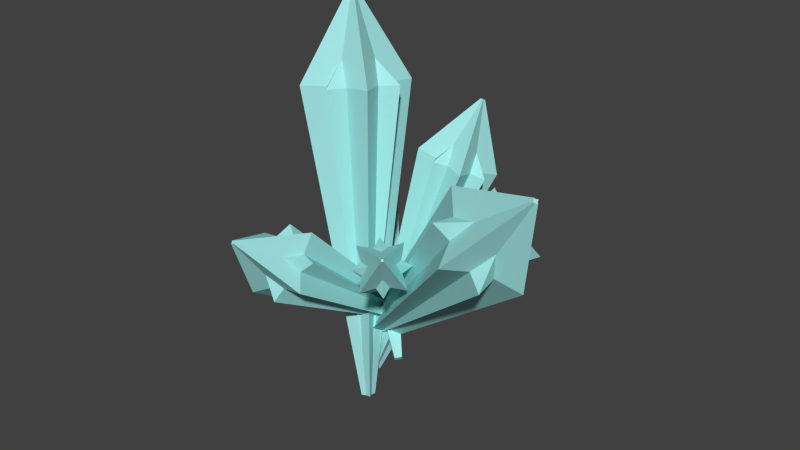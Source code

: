 # Source: icepike_seed.blend  (saved by Blender 2.72.0; exported with 4.5.12 LTS)
import bpy
from mathutils import Matrix  # noqa: F401  (used for matrix-valued properties, if any)

bpy.ops.wm.read_factory_settings(use_empty=True)
scene = bpy.context.scene
scene.name = 'Scene'

# ---- collections
col_collection_1 = bpy.data.collections.new('Collection 1'); scene.collection.children.link(col_collection_1)

# ---- materials (node trees are filled in below, after node groups)
mat_icespike_saplingb = bpy.data.materials.new('icespike_saplingB')
mat_icespike_saplingb.alpha_threshold = 0.0
mat_icespike_saplingb.use_transparent_shadow = False
mat_icespike_saplingb.diffuse_color = (0.3755, 0.8, 0.7885, 1.0)
mat_icespike_saplingb.roughness = 0.5
mat_icespike_saplingb.specular_intensity = 0.0
mat_icespike_saplinga = bpy.data.materials.new('icespike_saplingA')
mat_icespike_saplinga.alpha_threshold = 0.0
mat_icespike_saplinga.use_transparent_shadow = False
mat_icespike_saplinga.diffuse_color = (0.3755, 0.8, 0.7885, 1.0)
mat_icespike_saplinga.roughness = 0.5
mat_icespike_saplinga.specular_intensity = 0.0
mat_snowdirt = bpy.data.materials.new('snowdirt')
mat_snowdirt.alpha_threshold = 0.0
mat_snowdirt.use_transparent_shadow = False
mat_snowdirt.diffuse_color = (1.0, 1.0, 1.0, 1.0)
mat_snowdirt.roughness = 0.5
mat_snowdirt.specular_intensity = 0.0

# ---- material node trees

# ---- world
world_world = bpy.data.worlds.new('World'); scene.world = world_world
world_world.color = (0.05088, 0.05088, 0.05088)
world_world.use_sun_shadow = False
world_world.sun_shadow_jitter_overblur = 0.0
world_world.cycles.sampling_method = 'MANUAL'
world_world.cycles.sample_map_resolution = 256

# ---- meshes
me_cylinder_052 = bpy.data.meshes.new('Cylinder.052')
me_cylinder_052.from_pydata([(0.06131, -2.011, 0.7732), (1.121, 1.185, 0.283), (-0.03947, -1.991, 0.7594), (0.3504, 1.339, 0.1778), (-0.03171, -2.02, 0.6602), (0.4098, 1.117, -0.5815), (0.06907, -2.04, 0.674), (1.181, 0.9631, -0.4762), (-0.02435, -2.008, 0.7114), (0.4661, 1.211, -0.1901), (0.05395, -2.024, 0.722), (1.065, 1.091, -0.1083), (0.01178, -2.005, 0.7553), (0.7425, 1.237, 0.1457), (0.01782, -2.027, 0.6781), (0.7887, 1.065, -0.4441), (0.0148, -2.016, 0.7167), (0.9907, 2.016, -0.3602), (0.9462, 2.025, -0.3663), (0.9496, 2.012, -0.4101), (0.9941, 2.003, -0.4041), (0.9529, 2.017, -0.3875), (0.9875, 2.01, -0.3828), (0.9688, 2.019, -0.3681), (0.9715, 2.009, -0.4022), (0.9702, 2.014, -0.3852), (0.0815, -1.705, 0.6817), (0.7246, 1.293, 0.3409), (0.03828, -1.709, 0.6287), (0.2679, 1.248, -0.2188), (0.08918, -1.732, 0.589), (0.8057, 1.006, -0.6383), (0.1324, -1.728, 0.642), (1.262, 1.05, -0.07857), (0.06855, -1.72, 0.6148), (0.5877, 1.132, -0.3661), (0.1021, -1.717, 0.6559), (0.9425, 1.166, 0.06872), (0.06557, -1.709, 0.6508), (0.5562, 1.243, 0.01424), (0.1051, -1.727, 0.6199), (0.9741, 1.055, -0.3116), (0.08534, -1.718, 0.6353), (0.8609, 1.566, -0.2406), (0.8418, 1.564, -0.2641), (0.8643, 1.554, -0.2816), (0.8834, 1.556, -0.2582), (0.8552, 1.559, -0.2702), (0.87, 1.561, -0.252), (0.8539, 1.564, -0.2543), (0.8714, 1.556, -0.2679), (0.8626, 1.56, -0.2611), (0.3102, -1.409, 0.6945), (-1.866, 0.4081, -0.4971), (0.3251, -1.441, 0.6364), (-1.71, 0.06338, -1.111), (0.3771, -1.398, 0.6256), (-1.16, 0.5171, -1.226), (0.3622, -1.366, 0.6837), (-1.317, 0.8618, -0.6114), (0.3494, -1.416, 0.6375), (-1.452, 0.3287, -1.1), (0.3379, -1.391, 0.6826), (-1.574, 0.5965, -0.6228), (0.3234, -1.42, 0.6642), (-1.727, 0.2864, -0.817), (0.3638, -1.387, 0.6558), (-1.3, 0.6388, -0.9058), (0.3436, -1.403, 0.66), (-1.794, 0.7279, -1.064), (-1.788, 0.7135, -1.09), (-1.765, 0.7324, -1.095), (-1.771, 0.7469, -1.069), (-1.777, 0.7246, -1.09), (-1.782, 0.7358, -1.07), (-1.788, 0.7228, -1.078), (-1.771, 0.7375, -1.081), (-1.78, 0.7302, -1.08), (0.5207, -1.562, 0.8801), (-1.634, 0.7326, -0.3868), (0.4806, -1.643, 0.8298), (-1.941, 0.1135, -0.7717), (0.552, -1.632, 0.7557), (-1.395, 0.1951, -1.338), (0.5921, -1.551, 0.8061), (-1.088, 0.8142, -0.9531), (0.5208, -1.628, 0.7984), (-1.634, 0.2234, -1.012), (0.5519, -1.566, 0.8375), (-1.395, 0.7043, -0.7129), (0.5086, -1.601, 0.8467), (-1.727, 0.4321, -0.6425), (0.5641, -1.593, 0.7892), (-1.302, 0.4955, -1.082), (0.5363, -1.597, 0.8179), (-2.08, 1.041, -1.293), (-2.098, 1.005, -1.315), (-2.066, 1.01, -1.348), (-2.049, 1.046, -1.326), (-2.08, 1.011, -1.329), (-2.066, 1.039, -1.312), (-2.086, 1.024, -1.308), (-2.061, 1.027, -1.333), (-2.073, 1.025, -1.32), (0.04984, -2.306, 1.061), (-0.9472, 2.163, 1.053), (0.03199, -2.324, 0.924), (-1.084, 2.02, 0.004312), (0.1691, -2.308, 0.904), (-0.03482, 2.143, -0.1491), (0.187, -2.29, 1.041), (0.1018, 2.286, 0.8996), (0.1025, -2.314, 0.9293), (-0.544, 2.097, 0.04461), (0.1164, -2.3, 1.036), (-0.4379, 2.209, 0.8593), (0.05621, -2.313, 0.9903), (-0.8984, 2.105, 0.5116), (0.1627, -2.301, 0.9748), (-0.08354, 2.201, 0.3924), (0.1095, -2.307, 0.9826), (-0.681, 3.369, 0.3421), (-0.6889, 3.36, 0.2815), (-0.6282, 3.368, 0.2727), (-0.6204, 3.376, 0.3333), (-0.6577, 3.365, 0.2839), (-0.6515, 3.371, 0.3309), (-0.6782, 3.365, 0.3108), (-0.6311, 3.371, 0.304), (-0.6546, 3.368, 0.3074), (-0.01103, -1.896, 0.9418), (-1.168, 2.071, 0.5482), (0.04501, -1.897, 0.8686), (-0.5757, 2.058, -0.2249), (0.1171, -1.88, 0.9236), (0.1866, 2.23, 0.3564), (0.06111, -1.879, 0.9968), (-0.4056, 2.242, 1.129), (0.07483, -1.888, 0.9043), (-0.2606, 2.146, 0.152), (0.03129, -1.888, 0.9611), (-0.7207, 2.155, 0.7526), (0.02504, -1.894, 0.9113), (-0.7868, 2.084, 0.2265), (0.08108, -1.882, 0.9541), (-0.1945, 2.217, 0.6781), (0.05306, -1.888, 0.9327), (-0.5969, 2.726, 0.3874), (-0.5722, 2.725, 0.3551), (-0.5403, 2.733, 0.3794), (-0.565, 2.733, 0.4117), (-0.559, 2.729, 0.3708), (-0.5782, 2.73, 0.396), (-0.581, 2.727, 0.374), (-0.5562, 2.732, 0.3928), (-0.5686, 2.729, 0.3834), (-0.2698, -1.73, 0.3802), (2.858, 0.923, 1.011), (-0.2879, -1.746, 0.4693), (2.667, 0.7625, 1.952), (-0.3544, -1.682, 0.4667), (1.964, 1.436, 1.925), (-0.3363, -1.667, 0.3776), (2.155, 1.596, 0.9832), (-0.3191, -1.712, 0.4581), (2.337, 1.117, 1.833), (-0.3051, -1.7, 0.3888), (2.486, 1.242, 1.102), (-0.2863, -1.731, 0.4245), (2.684, 0.9178, 1.479), (-0.338, -1.681, 0.4224), (2.138, 1.441, 1.457), (-0.3121, -1.706, 0.4235), (2.821, 1.582, 1.598), (2.813, 1.576, 1.638), (2.783, 1.604, 1.637), (2.791, 1.611, 1.597), (2.799, 1.591, 1.633), (2.805, 1.596, 1.602), (2.813, 1.582, 1.618), (2.79, 1.604, 1.617), (2.802, 1.593, 1.617), (-0.5757, -1.989, 0.2197), (2.559, 1.308, 0.7389), (-0.5234, -2.074, 0.3175), (2.958, 0.6601, 1.487), (-0.6137, -2.022, 0.4105), (2.268, 1.055, 2.198), (-0.666, -1.937, 0.3127), (1.868, 1.703, 1.45), (-0.5744, -2.038, 0.3531), (2.568, 0.9296, 1.759), (-0.615, -1.973, 0.2771), (2.258, 1.433, 1.178), (-0.5596, -2.026, 0.279), (2.681, 1.028, 1.192), (-0.6298, -1.986, 0.3512), (2.145, 1.335, 1.745), (-0.5947, -2.006, 0.3151), (3.241, 2.057, 1.741), (3.264, 2.02, 1.784), (3.224, 2.042, 1.825), (3.201, 2.08, 1.782), (3.242, 2.035, 1.799), (3.224, 2.064, 1.766), (3.248, 2.041, 1.767), (3.217, 2.059, 1.799), (3.233, 2.05, 1.783), (-0.3107, -1.044, 0.1681), (1.123, 0.6836, 1.408), (-0.2769, -1.107, 0.2002), (1.381, 0.2035, 1.654), (-0.3337, -1.11, 0.2538), (0.9462, 0.1799, 2.064), (-0.3675, -1.048, 0.2217), (0.6883, 0.66, 1.818), (-0.3091, -1.102, 0.2235), (1.135, 0.2453, 1.831), (-0.3353, -1.053, 0.1985), (0.9343, 0.6183, 1.64), (-0.3001, -1.076, 0.1902), (1.203, 0.4409, 1.577), (-0.3443, -1.079, 0.2318), (0.8657, 0.4226, 1.895), (-0.3222, -1.077, 0.211), (1.409, 0.8575, 2.132), (1.424, 0.8298, 2.147), (1.399, 0.8284, 2.17), (1.384, 0.8562, 2.156), (1.41, 0.8322, 2.157), (1.398, 0.8537, 2.146), (1.414, 0.8435, 2.142), (1.394, 0.8424, 2.16), (1.404, 0.843, 2.151), (-0.1681, -0.9343, 0.3293), (1.315, 0.4447, 1.471), (-0.1791, -0.9649, 0.3694), (1.199, 0.121, 1.895), (-0.2213, -0.9369, 0.3792), (0.7525, 0.417, 1.999), (-0.2104, -0.9063, 0.3391), (0.8685, 0.7407, 1.575), (-0.199, -0.9475, 0.3698), (0.9886, 0.3051, 1.899), (-0.1905, -0.9237, 0.3387), (1.079, 0.5566, 1.57), (-0.1783, -0.9465, 0.3504), (1.207, 0.3159, 1.694), (-0.2111, -0.9247, 0.3581), (0.8603, 0.5459, 1.775), (-0.1947, -0.9356, 0.3542), (1.222, 0.6274, 1.922), (1.217, 0.6138, 1.94), (1.198, 0.6262, 1.944), (1.203, 0.6398, 1.926), (1.208, 0.6215, 1.94), (1.212, 0.6321, 1.926), (1.217, 0.622, 1.931), (1.203, 0.6316, 1.935), (1.21, 0.6268, 1.933), (0.1259, -1.549, -0.1268), (0.3352, 0.4539, 2.223), (0.09333, -1.598, -0.09158), (-0.009271, -0.06594, 2.595), (0.03307, -1.575, -0.1154), (-0.6461, 0.1763, 2.344), (0.06567, -1.526, -0.1506), (-0.3016, 0.696, 1.972), (0.06684, -1.581, -0.1074), (-0.2892, 0.1131, 2.428), (0.09217, -1.543, -0.1348), (-0.0216, 0.517, 2.139), (0.1029, -1.571, -0.1118), (0.09194, 0.221, 2.381), (0.05609, -1.553, -0.1303), (-0.4028, 0.4091, 2.186), (0.0795, -1.562, -0.1211), (-0.1686, 0.59, 2.626), (-0.183, 0.5683, 2.641), (-0.2096, 0.5784, 2.631), (-0.1952, 0.6001, 2.615), (-0.1947, 0.5758, 2.634), (-0.1835, 0.5926, 2.622), (-0.1788, 0.5803, 2.632), (-0.1995, 0.5881, 2.624), (-0.1891, 0.5842, 2.628), (0.1385, -1.704, -0.4084), (0.1091, 0.7199, 1.996), (0.1685, -1.781, -0.3453), (0.3391, 0.1304, 2.478), (0.06927, -1.81, -0.3328), (-0.4203, -0.08732, 2.574), (0.03922, -1.732, -0.3959), (-0.6502, 0.5021, 2.092), (0.1156, -1.787, -0.3461), (-0.06627, 0.08732, 2.472), (0.09221, -1.727, -0.3951), (-0.2449, 0.5453, 2.097), (0.1424, -1.746, -0.3754), (0.1394, 0.4009, 2.248), (0.06532, -1.768, -0.3657), (-0.4505, 0.2317, 2.322), (0.1039, -1.757, -0.3706), (-0.211, 0.9045, 2.992), (-0.1977, 0.8704, 3.02), (-0.2416, 0.8578, 3.025), (-0.2549, 0.8919, 2.997), (-0.2211, 0.8679, 3.019), (-0.2314, 0.8944, 2.998), (-0.2092, 0.886, 3.006), (-0.2433, 0.8762, 3.011), (-0.2263, 0.8811, 3.009)], [], [(12, 13, 3, 2), (8, 9, 5, 4), (5, 9, 21, 19), (10, 11, 1, 0), (14, 15, 7, 6), (16, 8, 4, 14), (2, 3, 9, 8), (1, 11, 22, 17), (6, 7, 11, 10), (12, 2, 8, 16), (0, 1, 13, 12), (3, 13, 23, 18), (4, 5, 15, 14), (10, 16, 14, 6), (7, 15, 24, 20), (0, 12, 16, 10), (25, 22, 20, 24), (23, 17, 22, 25), (21, 25, 24, 19), (18, 23, 25, 21), (11, 7, 20, 22), (15, 5, 19, 24), (9, 3, 18, 21), (13, 1, 17, 23), (38, 39, 29, 28), (34, 35, 31, 30), (31, 35, 47, 45), (36, 37, 27, 26), (40, 41, 33, 32), (42, 34, 30, 40), (28, 29, 35, 34), (27, 37, 48, 43), (32, 33, 37, 36), (38, 28, 34, 42), (26, 27, 39, 38), (29, 39, 49, 44), (30, 31, 41, 40), (36, 42, 40, 32), (33, 41, 50, 46), (26, 38, 42, 36), (51, 48, 46, 50), (49, 43, 48, 51), (47, 51, 50, 45), (44, 49, 51, 47), (37, 33, 46, 48), (41, 31, 45, 50), (35, 29, 44, 47), (39, 27, 43, 49), (64, 65, 55, 54), (60, 61, 57, 56), (57, 61, 73, 71), (62, 63, 53, 52), (66, 67, 59, 58), (68, 60, 56, 66), (54, 55, 61, 60), (53, 63, 74, 69), (58, 59, 63, 62), (64, 54, 60, 68), (52, 53, 65, 64), (55, 65, 75, 70), (56, 57, 67, 66), (62, 68, 66, 58), (59, 67, 76, 72), (52, 64, 68, 62), (77, 74, 72, 76), (75, 69, 74, 77), (73, 77, 76, 71), (70, 75, 77, 73), (63, 59, 72, 74), (67, 57, 71, 76), (61, 55, 70, 73), (65, 53, 69, 75), (90, 91, 81, 80), (86, 87, 83, 82), (83, 87, 99, 97), (88, 89, 79, 78), (92, 93, 85, 84), (94, 86, 82, 92), (80, 81, 87, 86), (79, 89, 100, 95), (84, 85, 89, 88), (90, 80, 86, 94), (78, 79, 91, 90), (81, 91, 101, 96), (82, 83, 93, 92), (88, 94, 92, 84), (85, 93, 102, 98), (78, 90, 94, 88), (103, 100, 98, 102), (101, 95, 100, 103), (99, 103, 102, 97), (96, 101, 103, 99), (89, 85, 98, 100), (93, 83, 97, 102), (87, 81, 96, 99), (91, 79, 95, 101), (116, 117, 107, 106), (112, 113, 109, 108), (109, 113, 125, 123), (114, 115, 105, 104), (118, 119, 111, 110), (120, 112, 108, 118), (106, 107, 113, 112), (105, 115, 126, 121), (110, 111, 115, 114), (116, 106, 112, 120), (104, 105, 117, 116), (107, 117, 127, 122), (108, 109, 119, 118), (114, 120, 118, 110), (111, 119, 128, 124), (104, 116, 120, 114), (129, 126, 124, 128), (127, 121, 126, 129), (125, 129, 128, 123), (122, 127, 129, 125), (115, 111, 124, 126), (119, 109, 123, 128), (113, 107, 122, 125), (117, 105, 121, 127), (142, 143, 133, 132), (138, 139, 135, 134), (135, 139, 151, 149), (140, 141, 131, 130), (144, 145, 137, 136), (146, 138, 134, 144), (132, 133, 139, 138), (131, 141, 152, 147), (136, 137, 141, 140), (142, 132, 138, 146), (130, 131, 143, 142), (133, 143, 153, 148), (134, 135, 145, 144), (140, 146, 144, 136), (137, 145, 154, 150), (130, 142, 146, 140), (155, 152, 150, 154), (153, 147, 152, 155), (151, 155, 154, 149), (148, 153, 155, 151), (141, 137, 150, 152), (145, 135, 149, 154), (139, 133, 148, 151), (143, 131, 147, 153), (168, 169, 159, 158), (164, 165, 161, 160), (161, 165, 177, 175), (166, 167, 157, 156), (170, 171, 163, 162), (172, 164, 160, 170), (158, 159, 165, 164), (157, 167, 178, 173), (162, 163, 167, 166), (168, 158, 164, 172), (156, 157, 169, 168), (159, 169, 179, 174), (160, 161, 171, 170), (166, 172, 170, 162), (163, 171, 180, 176), (156, 168, 172, 166), (181, 178, 176, 180), (179, 173, 178, 181), (177, 181, 180, 175), (174, 179, 181, 177), (167, 163, 176, 178), (171, 161, 175, 180), (165, 159, 174, 177), (169, 157, 173, 179), (194, 195, 185, 184), (190, 191, 187, 186), (187, 191, 203, 201), (192, 193, 183, 182), (196, 197, 189, 188), (198, 190, 186, 196), (184, 185, 191, 190), (183, 193, 204, 199), (188, 189, 193, 192), (194, 184, 190, 198), (182, 183, 195, 194), (185, 195, 205, 200), (186, 187, 197, 196), (192, 198, 196, 188), (189, 197, 206, 202), (182, 194, 198, 192), (207, 204, 202, 206), (205, 199, 204, 207), (203, 207, 206, 201), (200, 205, 207, 203), (193, 189, 202, 204), (197, 187, 201, 206), (191, 185, 200, 203), (195, 183, 199, 205), (220, 221, 211, 210), (216, 217, 213, 212), (213, 217, 229, 227), (218, 219, 209, 208), (222, 223, 215, 214), (224, 216, 212, 222), (210, 211, 217, 216), (209, 219, 230, 225), (214, 215, 219, 218), (220, 210, 216, 224), (208, 209, 221, 220), (211, 221, 231, 226), (212, 213, 223, 222), (218, 224, 222, 214), (215, 223, 232, 228), (208, 220, 224, 218), (233, 230, 228, 232), (231, 225, 230, 233), (229, 233, 232, 227), (226, 231, 233, 229), (219, 215, 228, 230), (223, 213, 227, 232), (217, 211, 226, 229), (221, 209, 225, 231), (246, 247, 237, 236), (242, 243, 239, 238), (239, 243, 255, 253), (244, 245, 235, 234), (248, 249, 241, 240), (250, 242, 238, 248), (236, 237, 243, 242), (235, 245, 256, 251), (240, 241, 245, 244), (246, 236, 242, 250), (234, 235, 247, 246), (237, 247, 257, 252), (238, 239, 249, 248), (244, 250, 248, 240), (241, 249, 258, 254), (234, 246, 250, 244), (259, 256, 254, 258), (257, 251, 256, 259), (255, 259, 258, 253), (252, 257, 259, 255), (245, 241, 254, 256), (249, 239, 253, 258), (243, 237, 252, 255), (247, 235, 251, 257), (272, 273, 263, 262), (268, 269, 265, 264), (265, 269, 281, 279), (270, 271, 261, 260), (274, 275, 267, 266), (276, 268, 264, 274), (262, 263, 269, 268), (261, 271, 282, 277), (266, 267, 271, 270), (272, 262, 268, 276), (260, 261, 273, 272), (263, 273, 283, 278), (264, 265, 275, 274), (270, 276, 274, 266), (267, 275, 284, 280), (260, 272, 276, 270), (285, 282, 280, 284), (283, 277, 282, 285), (281, 285, 284, 279), (278, 283, 285, 281), (271, 267, 280, 282), (275, 265, 279, 284), (269, 263, 278, 281), (273, 261, 277, 283), (298, 299, 289, 288), (294, 295, 291, 290), (291, 295, 307, 305), (296, 297, 287, 286), (300, 301, 293, 292), (302, 294, 290, 300), (288, 289, 295, 294), (287, 297, 308, 303), (292, 293, 297, 296), (298, 288, 294, 302), (286, 287, 299, 298), (289, 299, 309, 304), (290, 291, 301, 300), (296, 302, 300, 292), (293, 301, 310, 306), (286, 298, 302, 296), (311, 308, 306, 310), (309, 303, 308, 311), (307, 311, 310, 305), (304, 309, 311, 307), (297, 293, 306, 308), (301, 291, 305, 310), (295, 289, 304, 307), (299, 287, 303, 309)])
me_cylinder_052.polygons.foreach_set('material_index', [0, 0, 0, 0, 0, 0, 0, 0, 0, 0, 0, 0, 0, 0, 0, 0, 0, 0, 0, 0, 0, 0, 0, 0, 1, 1, 1, 1, 1, 1, 1, 1, 1, 1, 1, 1, 1, 1, 1, 1, 1, 1, 1, 1, 1, 1, 1, 1, 1, 1, 1, 1, 1, 1, 1, 1, 1, 1, 1, 1, 1, 1, 1, 1, 1, 1, 1, 1, 1, 1, 1, 1, 0, 0, 0, 0, 0, 0, 0, 0, 0, 0, 0, 0, 0, 0, 0, 0, 0, 0, 0, 0, 0, 0, 0, 0, 0, 0, 0, 0, 0, 0, 0, 0, 0, 0, 0, 0, 0, 0, 0, 0, 0, 0, 0, 0, 0, 0, 0, 0, 1, 1, 1, 1, 1, 1, 1, 1, 1, 1, 1, 1, 1, 1, 1, 1, 1, 1, 1, 1, 1, 1, 1, 1, 1, 1, 1, 1, 1, 1, 1, 1, 1, 1, 1, 1, 1, 1, 1, 1, 1, 1, 1, 1, 1, 1, 1, 1, 0, 0, 0, 0, 0, 0, 0, 0, 0, 0, 0, 0, 0, 0, 0, 0, 0, 0, 0, 0, 0, 0, 0, 0, 0, 0, 0, 0, 0, 0, 0, 0, 0, 0, 0, 0, 0, 0, 0, 0, 0, 0, 0, 0, 0, 0, 0, 0, 1, 1, 1, 1, 1, 1, 1, 1, 1, 1, 1, 1, 1, 1, 1, 1, 1, 1, 1, 1, 1, 1, 1, 1, 1, 1, 1, 1, 1, 1, 1, 1, 1, 1, 1, 1, 1, 1, 1, 1, 1, 1, 1, 1, 1, 1, 1, 1, 0, 0, 0, 0, 0, 0, 0, 0, 0, 0, 0, 0, 0, 0, 0, 0, 0, 0, 0, 0, 0, 0, 0, 0])
me_cylinder_052.materials.append(mat_icespike_saplingb)
me_cylinder_052.materials.append(mat_icespike_saplinga)
me_cylinder_052.materials.append(mat_snowdirt)
me_cylinder_052.use_remesh_preserve_volume = False
me_cylinder_052.use_remesh_preserve_attributes = False
me_cylinder_052.use_mirror_vertex_groups = False
me_cylinder_052.update()

# ---- objects
ob_icespike_seed = bpy.data.objects.new('icespike_seed', me_cylinder_052)

# ---- transforms, parenting, visibility, modifiers, constraints
ob_icespike_seed.location = (0.0, 0.0, 0.0)
ob_icespike_seed.rotation_euler = (1.571, -0.0, 0.0)
ob_icespike_seed.display_type = 'SOLID'
ob_icespike_seed.show_transparent = True
ob_icespike_seed.lineart.crease_threshold = 0.0

# ---- collection membership
col_collection_1.objects.link(ob_icespike_seed)

# ---- scene / render settings (as saved in the file)
scene.frame_start = 1; scene.frame_end = 250; scene.frame_set(1)
scene.render.engine = 'BLENDER_EEVEE_NEXT'
scene.render.resolution_percentage = 50
scene.render.dither_intensity = 0.0
scene.cycles.use_denoising = False
scene.cycles.samples = 10
scene.cycles.sampling_pattern = 'TABULATED_SOBOL'
scene.cycles.light_sampling_threshold = 0.0
scene.cycles.use_adaptive_sampling = False
scene.cycles.use_light_tree = False
scene.cycles.blur_glossy = 0.0
scene.cycles.pixel_filter_type = 'GAUSSIAN'
scene.cycles.sample_clamp_indirect = 0.0
scene.view_settings.view_transform = 'Standard'
bpy.context.view_layer.update()

# ---- added for rendering (the .blend has no active camera and no usable light): camera, sun
cam_auto = bpy.data.cameras.new('AutoCamera')
cam_auto.lens = 50.0
cam_auto.sensor_width = 36.0
cam_auto.clip_end = 1000.0
ob_auto_camera = bpy.data.objects.new('AutoCamera', cam_auto)
scene.collection.objects.link(ob_auto_camera)
ob_auto_camera.location = (8.87768, -10.7922, 7.16132)
ob_auto_camera.rotation_euler = (1.09748, -7.21219e-08, 0.694738)
scene.camera = ob_auto_camera
light_auto_sun = bpy.data.lights.new('AutoSun', 'SUN')
light_auto_sun.energy = 3.0
light_auto_sun.angle = 0.0523599
ob_auto_sun = bpy.data.objects.new('AutoSun', light_auto_sun)
scene.collection.objects.link(ob_auto_sun)
ob_auto_sun.rotation_euler = (0.872665, 0.174533, 0.523599)
bpy.context.view_layer.update()
